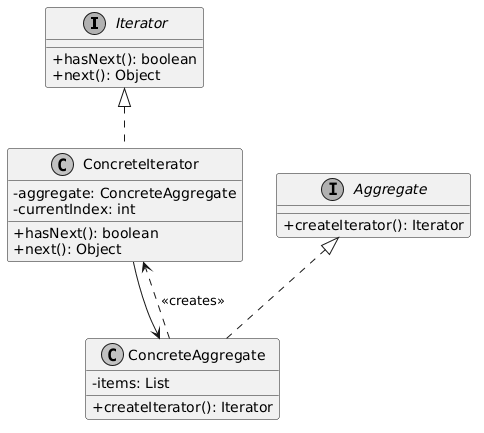

The diagram above was rendered by PlantUML. Its source (embedded in the PNG):
@startuml
skinparam classAttributeIconSize 0
skinparam monochrome true
skinparam shadowing false

interface Iterator {
    + hasNext(): boolean
    + next(): Object
}

class ConcreteIterator {
    - aggregate: ConcreteAggregate
    - currentIndex: int
    + hasNext(): boolean
    + next(): Object
}

interface Aggregate {
    + createIterator(): Iterator
}

class ConcreteAggregate {
    - items: List
    + createIterator(): Iterator
}

Iterator <|.. ConcreteIterator
Aggregate <|.. ConcreteAggregate
ConcreteIterator --> ConcreteAggregate
ConcreteAggregate ..> ConcreteIterator : <<creates>>
@enduml